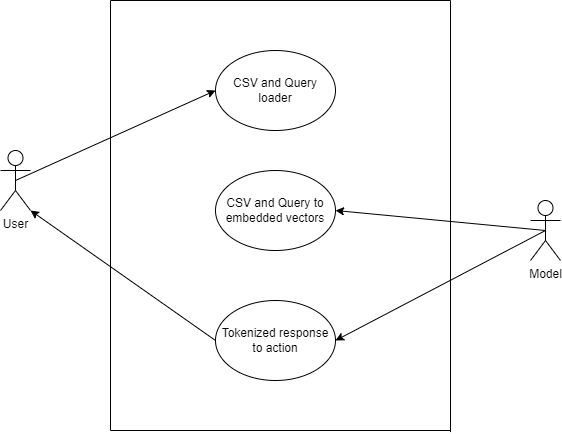

The diagram above was exported from draw.io. Its source (the exported page's mxGraphModel, read from the mxfile embedded in the PNG):
<mxGraphModel dx="1038" dy="489" grid="1" gridSize="10" guides="1" tooltips="1" connect="1" arrows="1" fold="1" page="1" pageScale="1" pageWidth="850" pageHeight="1100" math="0" shadow="0">
  <root>
    <mxCell id="0" />
    <mxCell id="1" parent="0" />
    <mxCell id="10RhZZlkAJ88gSZjzhF--5" value="User" style="shape=umlActor;verticalLabelPosition=bottom;verticalAlign=top;html=1;outlineConnect=0;" vertex="1" parent="1">
      <mxGeometry x="150" y="190" width="30" height="60" as="geometry" />
    </mxCell>
    <mxCell id="10RhZZlkAJ88gSZjzhF--6" value="CSV and Query loader" style="ellipse;whiteSpace=wrap;html=1;" vertex="1" parent="1">
      <mxGeometry x="365" y="90" width="120" height="80" as="geometry" />
    </mxCell>
    <mxCell id="10RhZZlkAJ88gSZjzhF--7" value="Model" style="shape=umlActor;verticalLabelPosition=bottom;verticalAlign=top;html=1;outlineConnect=0;" vertex="1" parent="1">
      <mxGeometry x="680" y="240" width="30" height="60" as="geometry" />
    </mxCell>
    <mxCell id="10RhZZlkAJ88gSZjzhF--8" value="" style="endArrow=classic;html=1;rounded=0;exitX=0.5;exitY=0.5;exitDx=0;exitDy=0;exitPerimeter=0;entryX=0;entryY=0.5;entryDx=0;entryDy=0;" edge="1" parent="1" source="10RhZZlkAJ88gSZjzhF--5" target="10RhZZlkAJ88gSZjzhF--6">
      <mxGeometry width="50" height="50" relative="1" as="geometry">
        <mxPoint x="370" y="200" as="sourcePoint" />
        <mxPoint x="420" y="150" as="targetPoint" />
      </mxGeometry>
    </mxCell>
    <mxCell id="10RhZZlkAJ88gSZjzhF--9" value="CSV and Query to embedded vectors" style="ellipse;whiteSpace=wrap;html=1;" vertex="1" parent="1">
      <mxGeometry x="365" y="210" width="120" height="80" as="geometry" />
    </mxCell>
    <mxCell id="10RhZZlkAJ88gSZjzhF--10" value="" style="endArrow=classic;html=1;rounded=0;exitX=0.5;exitY=0.5;exitDx=0;exitDy=0;exitPerimeter=0;entryX=1;entryY=0.5;entryDx=0;entryDy=0;" edge="1" parent="1" source="10RhZZlkAJ88gSZjzhF--7" target="10RhZZlkAJ88gSZjzhF--9">
      <mxGeometry width="50" height="50" relative="1" as="geometry">
        <mxPoint x="370" y="190" as="sourcePoint" />
        <mxPoint x="420" y="140" as="targetPoint" />
      </mxGeometry>
    </mxCell>
    <mxCell id="10RhZZlkAJ88gSZjzhF--11" value="Tokenized response to action" style="ellipse;whiteSpace=wrap;html=1;" vertex="1" parent="1">
      <mxGeometry x="365" y="340" width="120" height="80" as="geometry" />
    </mxCell>
    <mxCell id="10RhZZlkAJ88gSZjzhF--12" value="" style="endArrow=classic;html=1;rounded=0;exitX=0.5;exitY=0.5;exitDx=0;exitDy=0;exitPerimeter=0;entryX=1;entryY=0.5;entryDx=0;entryDy=0;" edge="1" parent="1" source="10RhZZlkAJ88gSZjzhF--7" target="10RhZZlkAJ88gSZjzhF--11">
      <mxGeometry width="50" height="50" relative="1" as="geometry">
        <mxPoint x="370" y="290" as="sourcePoint" />
        <mxPoint x="420" y="240" as="targetPoint" />
      </mxGeometry>
    </mxCell>
    <mxCell id="10RhZZlkAJ88gSZjzhF--13" value="" style="endArrow=classic;html=1;rounded=0;exitX=0;exitY=0.5;exitDx=0;exitDy=0;entryX=1;entryY=1;entryDx=0;entryDy=0;entryPerimeter=0;" edge="1" parent="1" source="10RhZZlkAJ88gSZjzhF--11" target="10RhZZlkAJ88gSZjzhF--5">
      <mxGeometry width="50" height="50" relative="1" as="geometry">
        <mxPoint x="370" y="290" as="sourcePoint" />
        <mxPoint x="420" y="240" as="targetPoint" />
      </mxGeometry>
    </mxCell>
    <mxCell id="10RhZZlkAJ88gSZjzhF--17" value="" style="endArrow=none;html=1;rounded=0;" edge="1" parent="1">
      <mxGeometry width="50" height="50" relative="1" as="geometry">
        <mxPoint x="260" y="470" as="sourcePoint" />
        <mxPoint x="260" y="40" as="targetPoint" />
      </mxGeometry>
    </mxCell>
    <mxCell id="10RhZZlkAJ88gSZjzhF--18" value="" style="endArrow=none;html=1;rounded=0;" edge="1" parent="1">
      <mxGeometry width="50" height="50" relative="1" as="geometry">
        <mxPoint x="260" y="470" as="sourcePoint" />
        <mxPoint x="600" y="470" as="targetPoint" />
      </mxGeometry>
    </mxCell>
    <mxCell id="10RhZZlkAJ88gSZjzhF--19" value="" style="endArrow=none;html=1;rounded=0;" edge="1" parent="1">
      <mxGeometry width="50" height="50" relative="1" as="geometry">
        <mxPoint x="600" y="471.5999755859375" as="sourcePoint" />
        <mxPoint x="600" y="40" as="targetPoint" />
      </mxGeometry>
    </mxCell>
    <mxCell id="10RhZZlkAJ88gSZjzhF--20" value="" style="endArrow=none;html=1;rounded=0;" edge="1" parent="1">
      <mxGeometry width="50" height="50" relative="1" as="geometry">
        <mxPoint x="600" y="40" as="sourcePoint" />
        <mxPoint x="260" y="40" as="targetPoint" />
      </mxGeometry>
    </mxCell>
  </root>
</mxGraphModel>